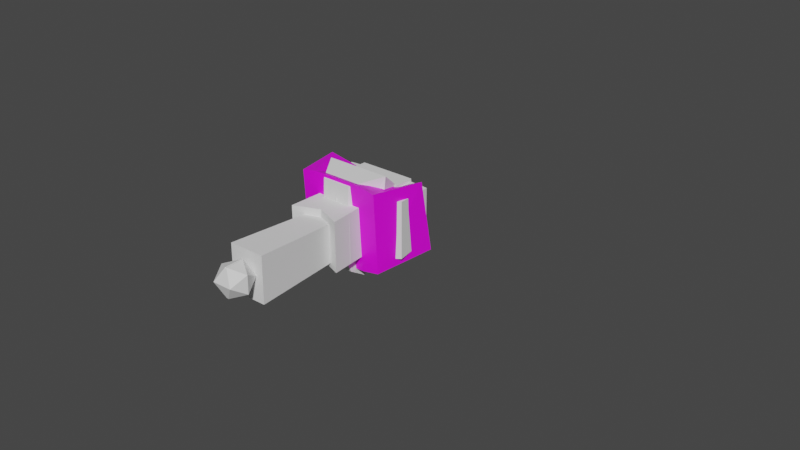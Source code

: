 # Source: characterPrototypeRigAdded.blend  (saved by Blender 3.1.7; exported with 4.5.12 LTS)
import bpy
from mathutils import Matrix  # noqa: F401  (used for matrix-valued properties, if any)

bpy.ops.wm.read_factory_settings(use_empty=True)
scene = bpy.context.scene
scene.name = 'Scene'

# ---- collections
col_character = bpy.data.collections.new('Character'); scene.collection.children.link(col_character)

# ---- images (referenced by path relative to the original .blend; pixels are not part of the script)
import os
ASSET_DIR = os.environ.get("B2B_ASSET_DIR", "")  # directory of the original .blend (textures are referenced by path, not embedded)
HERE = os.path.dirname(os.path.abspath(__file__))  # packed textures are extracted next to this script under _unpacked/

def load_image(name, relpath, width, height, colorspace="sRGB"):
    """Load a texture the original file referenced (path relative to the .blend, or extracted next to this script)."""
    p = next((c for c in (os.path.join(HERE, relpath), os.path.join(ASSET_DIR, relpath)) if relpath and os.path.exists(c)), "")
    if p:
        img = bpy.data.images.load(p, check_existing=True)
        img.name = name
    else:  # same state as the original file: an image datablock whose file is absent (Cycles renders it pink)
        img = bpy.data.images.new(name, width, height)
        img.source = "FILE"
        img.filepath = "//" + (relpath or name)
    img.colorspace_settings.name = colorspace
    return img
img_carbon_jpg = load_image('carbon.jpg', 'carbon.jpg', 1024, 1024, 'sRGB')

# ---- materials (node trees are filled in below, after node groups)
mat_material_001 = bpy.data.materials.new('Material.001')
mat_material_001.use_transparent_shadow = False

# ---- material node trees
mat_material_001.use_nodes = True; mat_material_001.node_tree.nodes.clear()
_N = mat_material_001.node_tree.nodes; _L = mat_material_001.node_tree.links
n0 = _N.new('ShaderNodeBsdfPrincipled'); n0.name = 'Principled BSDF'; n0.location = (10, 300)
n0.distribution = 'GGX'
n0.subsurface_method = 'RANDOM_WALK_SKIN'
n0.inputs[3].default_value = 1.45
n0.inputs[27].default_value = (0.0, 0.0, 0.0, 1.0)
n0.inputs[28].default_value = 1.0
n1 = _N.new('ShaderNodeOutputMaterial'); n1.name = 'Material Output'; n1.location = (300, 300)
n2 = _N.new('ShaderNodeTexImage'); n2.name = 'Image Texture'; n2.location = (-456, 225)
n2.image = img_carbon_jpg
_L.new(n0.outputs[0], n1.inputs[0])
_L.new(n2.outputs[0], n0.inputs[0])
n1.is_active_output = True

# ---- world
world_world = bpy.data.worlds.new('World'); scene.world = world_world
world_world.use_nodes = True; world_world.node_tree.nodes.clear()
_N = world_world.node_tree.nodes; _L = world_world.node_tree.links
n0 = _N.new('ShaderNodeOutputWorld'); n0.name = 'World Output'; n0.location = (300, 300)
n1 = _N.new('ShaderNodeBackground'); n1.name = 'Background'; n1.location = (10, 300)
n1.inputs[0].default_value = (0.05088, 0.05088, 0.05088, 1.0)
_L.new(n1.outputs[0], n0.inputs[0])
n0.is_active_output = True
world_world.color = (0.05088, 0.05088, 0.05088)
world_world.use_sun_shadow = False
world_world.sun_shadow_jitter_overblur = 0.0

# ---- meshes
me_cube_001 = bpy.data.meshes.new('Cube.001')
me_cube_001.from_pydata([(-0.6061, -0.5891, -0.9933), (-0.7473, -0.5031, 1.047), (-0.6061, 0.6129, -0.5888), (-0.7473, 0.7112, 1.103), (0.6061, -0.5891, -0.9933), (0.7473, -0.5031, 1.047), (0.6061, 0.6129, -0.5888), (0.7473, 0.7112, 1.103), (-1.359, -0.951, -0.3528), (-1.359, 0.9748, 0.1079), (1.359, 0.9748, 0.1079), (1.359, -0.951, -0.3528)], [], [(8, 1, 3, 9), (9, 3, 7, 10), (10, 7, 5, 11), (11, 5, 1, 8), (2, 6, 4, 0), (7, 3, 1, 5), (4, 11, 8, 0), (6, 10, 11, 4), (2, 9, 10, 6), (0, 8, 9, 2)])
_uv = me_cube_001.uv_layers.new(name='UVMap')
_uv.uv.foreach_set('vector', [0.5, 0.0, 0.625, 0.0, 0.625, 0.25, 0.5, 0.25, 0.5, 0.25, 0.625, 0.25, 0.625, 0.5, 0.5, 0.5, 0.5, 0.5, 0.625, 0.5, 0.625, 0.75, 0.5, 0.75, 0.5, 0.75, 0.625, 0.75, 0.625, 1.0, 0.5, 1.0, 0.125, 0.5, 0.375, 0.5, 0.375, 0.75, 0.125, 0.75, 0.625, 0.5, 0.875, 0.5, 0.875, 0.75, 0.625, 0.75, 0.375, 0.75, 0.5, 0.75, 0.5, 1.0, 0.375, 1.0, 0.375, 0.5, 0.5, 0.5, 0.5, 0.75, 0.375, 0.75, 0.375, 0.25, 0.5, 0.25, 0.5, 0.5, 0.375, 0.5, 0.375, 0.0, 0.5, 0.0, 0.5, 0.25, 0.375, 0.25])
me_cube_001.use_remesh_fix_poles = True
me_cube_001.use_remesh_preserve_attributes = False
me_cube_001.update()
me_cube_002 = bpy.data.meshes.new('Cube.002')
me_cube_002.from_pydata([(-1.0, -0.9551, -1.353), (-1.0, -1.0, 1.0), (-1.0, 1.045, -1.353), (-1.0, 1.0, 1.0), (1.0, -0.9551, -1.353), (1.0, -1.0, 1.0), (1.0, 1.045, -1.353), (1.0, 1.0, 1.0)], [], [(0, 1, 3, 2), (2, 3, 7, 6), (6, 7, 5, 4), (4, 5, 1, 0), (2, 6, 4, 0), (7, 3, 1, 5)])
_uv = me_cube_002.uv_layers.new(name='UVMap')
_uv.uv.foreach_set('vector', [0.375, 0.0, 0.625, 0.0, 0.625, 0.25, 0.375, 0.25, 0.375, 0.25, 0.625, 0.25, 0.625, 0.5, 0.375, 0.5, 0.375, 0.5, 0.625, 0.5, 0.625, 0.75, 0.375, 0.75, 0.375, 0.75, 0.625, 0.75, 0.625, 1.0, 0.375, 1.0, 0.125, 0.5, 0.375, 0.5, 0.375, 0.75, 0.125, 0.75, 0.625, 0.5, 0.875, 0.5, 0.875, 0.75, 0.625, 0.75])
me_cube_002.use_remesh_fix_poles = True
me_cube_002.use_remesh_preserve_attributes = False
me_cube_002.update()
me_cube_005 = bpy.data.meshes.new('Cube.005')
me_cube_005.from_pydata([(-0.5928, -5.611, -0.1379), (-0.7866, -5.499, 0.6293), (-0.5928, -4.425, -0.1485), (-0.7866, -4.397, 0.7691), (0.6387, -5.611, -0.1379), (0.7866, -5.499, 0.649), (0.6387, -4.425, -0.1485), (0.7866, -4.397, 0.7887), (-0.3503, -4.378, -0.1489), (-0.3549, -4.492, 0.9058), (-0.3503, -5.659, -0.1375), (-0.3549, -5.264, 0.8033), (0.3788, -4.492, 0.8993), (0.3834, -5.659, -0.1375), (0.3834, -4.378, -0.1489), (0.3788, -5.264, 0.7967)], [], [(0, 1, 3, 2), (14, 12, 7, 6), (6, 7, 5, 4), (10, 11, 1, 0), (14, 6, 4, 13), (9, 3, 1, 11), (12, 9, 11, 15), (2, 8, 10, 0), (13, 15, 11, 10), (2, 3, 9, 8), (4, 5, 15, 13), (7, 12, 15, 5), (8, 14, 13, 10), (8, 9, 12, 14)])
_uv = me_cube_005.uv_layers.new(name='UVMap')
_uv.uv.foreach_set('vector', [0.3363, 0.151, 0.9288, 0.151, 0.9288, 0.7435, 0.3363, 0.7435, 0.1755, 0.6381, 0.8341, 0.6381, 0.8341, 0.8069, 0.1755, 0.8069, 0.1667, 0.288, 0.717, 0.288, 0.717, 0.8383, 0.1667, 0.8383, 0.2463, 0.4338, 0.7601, 0.4338, 0.7601, 0.5763, 0.2463, 0.5763, 0.3298, 0.5, 0.3929, 0.5, 0.3929, 0.7462, 0.3298, 0.7462, 0.03694, 0.03886, 0.2692, 0.03886, 0.2692, 0.8764, 0.03694, 0.8764, 0.7022, 0.5, 0.817, 0.5, 0.817, 0.7462, 0.7022, 0.7462, 0.1467, 0.5, 0.2149, 0.5, 0.2149, 0.7462, 0.1467, 0.7462, 0.2244, 0.3864, 0.7724, 0.3864, 0.7724, 0.642, 0.2244, 0.642, 0.1755, 0.1484, 0.8341, 0.1484, 0.8341, 0.331, 0.1755, 0.331, 0.2759, 0.4716, 0.7561, 0.4716, 0.7561, 0.5947, 0.2759, 0.5947, 0.717, 0.288, 0.858, 0.288, 0.858, 0.8383, 0.717, 0.8383, 0.2149, 0.5, 0.3298, 0.5, 0.3298, 0.7462, 0.2149, 0.7462, 0.1755, 0.331, 0.8341, 0.331, 0.8341, 0.6381, 0.1755, 0.6381])
me_cube_005.materials.append(mat_material_001)
me_cube_005.use_remesh_fix_poles = True
me_cube_005.use_remesh_preserve_attributes = False
me_cube_005.update()
me_cube_006 = bpy.data.meshes.new('Cube.006')
me_cube_006.from_pydata([(-0.874, -12.71, -1.001), (-0.9325, -12.77, 1.148), (-0.874, -10.9, -1.001), (-0.9325, -10.85, 1.148), (0.9371, -12.71, -1.001), (0.9956, -12.77, 1.148), (0.9371, -10.9, -1.001), (0.9956, -10.85, 1.148), (-0.9743, -12.82, 0.07308), (-0.9743, -10.8, 0.07308), (1.037, -10.8, 0.07308), (1.037, -12.82, 0.07308)], [], [(8, 1, 3, 9), (9, 3, 7, 10), (10, 7, 5, 11), (11, 5, 1, 8), (2, 6, 4, 0), (7, 3, 1, 5), (4, 11, 8, 0), (6, 10, 11, 4), (2, 9, 10, 6), (0, 8, 9, 2)])
_uv = me_cube_006.uv_layers.new(name='UVMap')
_uv.uv.foreach_set('vector', [0.516, 0.007578, 0.6391, 0.007578, 0.6391, 0.2538, 0.516, 0.2538, 0.516, 0.2538, 0.6391, 0.2538, 0.6391, 0.5, 0.516, 0.5, 0.516, 0.5, 0.6391, 0.5, 0.6391, 0.7462, 0.516, 0.7462, 0.516, 0.7462, 0.6391, 0.7462, 0.6391, 0.9924, 0.516, 0.9924, 0.125, 0.5, 0.375, 0.5, 0.375, 0.75, 0.125, 0.75, 0.625, 0.5, 0.875, 0.5, 0.875, 0.75, 0.625, 0.75, 0.3929, 0.7462, 0.516, 0.7462, 0.516, 0.9924, 0.3929, 0.9924, 0.3929, 0.5, 0.516, 0.5, 0.516, 0.7462, 0.3929, 0.7462, 0.3929, 0.2538, 0.516, 0.2538, 0.516, 0.5, 0.3929, 0.5, 0.3929, 0.007578, 0.516, 0.007578, 0.516, 0.2538, 0.3929, 0.2538])
me_cube_006.use_remesh_fix_poles = True
me_cube_006.use_remesh_preserve_attributes = False
me_cube_006.update()
me_cube_007 = bpy.data.meshes.new('Cube.007')
me_cube_007.from_pydata([(-1.519, -11.5, -0.1848), (-1.388, -11.43, 1.055), (-1.519, -9.751, -0.1848), (-1.388, -9.827, 1.055), (1.519, -11.5, -0.1848), (1.388, -11.43, 1.055), (1.519, -9.751, -0.1848), (1.388, -9.827, 1.055), (3.576e-07, -9.751, -1.131), (2.384e-07, -9.751, 1.055), (2.384e-07, -11.5, -1.131), (3.576e-07, -11.5, 1.055)], [], [(0, 1, 3, 2), (8, 9, 7, 6), (6, 7, 5, 4), (10, 11, 1, 0), (8, 6, 4, 10), (9, 3, 1, 11), (7, 9, 11, 5), (2, 8, 10, 0), (4, 5, 11, 10), (2, 3, 9, 8)])
_uv = me_cube_007.uv_layers.new(name='UVMap')
_uv.uv.foreach_set('vector', [0.3929, 0.007578, 0.6391, 0.007578, 0.6391, 0.2538, 0.3929, 0.2538, 0.3929, 0.3769, 0.6391, 0.3769, 0.6391, 0.5, 0.3929, 0.5, 0.3929, 0.5, 0.6391, 0.5, 0.6391, 0.7462, 0.3929, 0.7462, 0.3929, 0.8693, 0.6391, 0.8693, 0.6391, 0.9924, 0.3929, 0.9924, 0.2698, 0.5, 0.3929, 0.5, 0.3929, 0.7462, 0.2698, 0.7462, 0.7622, 0.5, 0.8853, 0.5, 0.8853, 0.7462, 0.7622, 0.7462, 0.6391, 0.5, 0.7622, 0.5, 0.7622, 0.7462, 0.6391, 0.7462, 0.1467, 0.5, 0.2698, 0.5, 0.2698, 0.7462, 0.1467, 0.7462, 0.3929, 0.7462, 0.6391, 0.7462, 0.6391, 0.8693, 0.3929, 0.8693, 0.3929, 0.2538, 0.6391, 0.2538, 0.6391, 0.3769, 0.3929, 0.3769])
me_cube_007.use_remesh_fix_poles = True
me_cube_007.use_remesh_preserve_attributes = False
me_cube_007.update()
me_cube_008 = bpy.data.meshes.new('Cube.008')
me_cube_008.from_pydata([(-0.8162, -14.48, -0.8838), (-1.084, -14.48, 0.6798), (-0.8162, -12.48, -0.8838), (-1.084, -12.48, 0.6798), (0.6151, -14.48, -1.03), (0.8283, -14.48, 1.112), (0.6151, -12.48, -1.03), (0.8283, -12.48, 1.112)], [], [(0, 1, 3, 2), (2, 3, 7, 6), (6, 7, 5, 4), (4, 5, 1, 0), (2, 6, 4, 0), (7, 3, 1, 5)])
_uv = me_cube_008.uv_layers.new(name='UVMap')
_uv.uv.foreach_set('vector', [0.375, 0.0, 0.625, 0.0, 0.625, 0.25, 0.375, 0.25, 0.375, 0.25, 0.625, 0.25, 0.625, 0.5, 0.375, 0.5, 0.375, 0.5, 0.625, 0.5, 0.625, 0.75, 0.375, 0.75, 0.375, 0.75, 0.625, 0.75, 0.625, 1.0, 0.375, 1.0, 0.125, 0.5, 0.375, 0.5, 0.375, 0.75, 0.125, 0.75, 0.625, 0.5, 0.875, 0.5, 0.875, 0.75, 0.625, 0.75])
me_cube_008.use_remesh_fix_poles = True
me_cube_008.use_remesh_preserve_attributes = False
me_cube_008.update()
me_cube_009 = bpy.data.meshes.new('Cube.009')
me_cube_009.from_pydata([(-0.6273, -15.33, -6.738), (-0.8966, -15.68, 1.135), (-0.6273, -14.03, -6.738), (-0.8966, -13.68, 1.135), (0.3579, -15.33, -6.738), (0.6272, -15.68, 1.135), (0.3579, -14.03, -6.738), (0.6272, -13.68, 1.135)], [], [(0, 1, 3, 2), (2, 3, 7, 6), (6, 7, 5, 4), (4, 5, 1, 0), (2, 6, 4, 0), (7, 3, 1, 5)])
_uv = me_cube_009.uv_layers.new(name='UVMap')
_uv.uv.foreach_set('vector', [0.375, 0.0, 0.625, 0.0, 0.625, 0.25, 0.375, 0.25, 0.375, 0.25, 0.625, 0.25, 0.625, 0.5, 0.375, 0.5, 0.375, 0.5, 0.625, 0.5, 0.625, 0.75, 0.375, 0.75, 0.375, 0.75, 0.625, 0.75, 0.625, 1.0, 0.375, 1.0, 0.125, 0.5, 0.375, 0.5, 0.375, 0.75, 0.125, 0.75, 0.625, 0.5, 0.875, 0.5, 0.875, 0.75, 0.625, 0.75])
me_cube_009.use_remesh_fix_poles = True
me_cube_009.use_remesh_preserve_attributes = False
me_cube_009.update()
me_cube_010 = bpy.data.meshes.new('Cube.010')
me_cube_010.from_pydata([(-1.008, -19.98, -1.335), (-1.008, -19.95, -0.6284), (-1.008, -16.21, -1.208), (-1.008, -16.48, 1.032), (0.449, -19.98, -1.335), (0.449, -19.95, -0.6284), (0.449, -16.21, -1.208), (0.449, -16.48, 1.032), (-1.008, -18.0, -1.271), (-1.008, -18.22, 1.024), (0.449, -18.0, -1.271), (0.449, -18.22, 1.024), (-1.008, -20.44, -0.9819), (-1.008, -16.01, -0.1517), (0.449, -16.01, -0.1517), (0.449, -20.44, -0.9819), (0.449, -18.14, -0.1397), (-1.008, -18.14, -0.1397)], [], [(17, 9, 3, 13), (13, 3, 7, 14), (16, 11, 5, 15), (15, 5, 1, 12), (8, 10, 4, 0), (11, 9, 1, 5), (7, 3, 9, 11), (2, 6, 10, 8), (14, 7, 11, 16), (12, 1, 9, 17), (0, 12, 17, 8), (6, 14, 16, 10), (4, 15, 12, 0), (10, 16, 15, 4), (2, 13, 14, 6), (8, 17, 13, 2)])
_uv = me_cube_010.uv_layers.new(name='UVMap')
_uv.uv.foreach_set('vector', [0.5, 0.125, 0.625, 0.125, 0.625, 0.25, 0.5, 0.25, 0.5, 0.25, 0.625, 0.25, 0.625, 0.5, 0.5, 0.5, 0.5, 0.625, 0.625, 0.625, 0.625, 0.75, 0.5, 0.75, 0.5, 0.75, 0.625, 0.75, 0.625, 1.0, 0.5, 1.0, 0.125, 0.625, 0.375, 0.625, 0.375, 0.75, 0.125, 0.75, 0.625, 0.625, 0.875, 0.625, 0.875, 0.75, 0.625, 0.75, 0.625, 0.5, 0.875, 0.5, 0.875, 0.625, 0.625, 0.625, 0.125, 0.5, 0.375, 0.5, 0.375, 0.625, 0.125, 0.625, 0.5, 0.5, 0.625, 0.5, 0.625, 0.625, 0.5, 0.625, 0.5, 0.0, 0.625, 0.0, 0.625, 0.125, 0.5, 0.125, 0.375, 0.0, 0.5, 0.0, 0.5, 0.125, 0.375, 0.125, 0.375, 0.5, 0.5, 0.5, 0.5, 0.625, 0.375, 0.625, 0.375, 0.75, 0.5, 0.75, 0.5, 1.0, 0.375, 1.0, 0.375, 0.625, 0.5, 0.625, 0.5, 0.75, 0.375, 0.75, 0.375, 0.25, 0.5, 0.25, 0.5, 0.5, 0.375, 0.5, 0.375, 0.125, 0.5, 0.125, 0.5, 0.25, 0.375, 0.25])
me_cube_010.use_remesh_fix_poles = True
me_cube_010.use_remesh_preserve_attributes = False
me_cube_010.update()
me_cube_011 = bpy.data.meshes.new('Cube.011')
me_cube_011.from_pydata([(-0.8258, -0.6068, -0.2624), (-1.0, -0.7348, 1.0), (-0.8258, 0.6068, -0.2624), (-1.0, 0.7348, 1.0), (0.8258, -0.6068, -0.2624), (1.0, -0.7348, 1.0), (0.8258, 0.6068, -0.2624), (1.0, 0.7348, 1.0)], [], [(0, 1, 3, 2), (2, 3, 7, 6), (6, 7, 5, 4), (4, 5, 1, 0), (2, 6, 4, 0), (7, 3, 1, 5)])
_uv = me_cube_011.uv_layers.new(name='UVMap')
_uv.uv.foreach_set('vector', [0.375, 0.0, 0.625, 0.0, 0.625, 0.25, 0.375, 0.25, 0.375, 0.25, 0.625, 0.25, 0.625, 0.5, 0.375, 0.5, 0.375, 0.5, 0.625, 0.5, 0.625, 0.75, 0.375, 0.75, 0.375, 0.75, 0.625, 0.75, 0.625, 1.0, 0.375, 1.0, 0.125, 0.5, 0.375, 0.5, 0.375, 0.75, 0.125, 0.75, 0.625, 0.5, 0.875, 0.5, 0.875, 0.75, 0.625, 0.75])
me_cube_011.use_remesh_fix_poles = True
me_cube_011.use_remesh_preserve_attributes = False
me_cube_011.update()
me_cube_012 = bpy.data.meshes.new('Cube.012')
me_cube_012.from_pydata([(-2.014, -25.46, -1.402), (-1.038, -25.72, 1.111), (-2.014, -23.97, -1.402), (-1.038, -23.72, 1.111), (-0.5599, -25.46, -1.55), (0.9135, -25.72, 0.9121), (-0.5599, -23.97, -1.55), (0.9135, -23.72, 0.9121)], [], [(0, 1, 3, 2), (2, 3, 7, 6), (6, 7, 5, 4), (4, 5, 1, 0), (2, 6, 4, 0), (7, 3, 1, 5)])
_uv = me_cube_012.uv_layers.new(name='UVMap')
_uv.uv.foreach_set('vector', [0.375, 0.0, 0.625, 0.0, 0.625, 0.25, 0.375, 0.25, 0.375, 0.25, 0.625, 0.25, 0.625, 0.5, 0.375, 0.5, 0.375, 0.5, 0.625, 0.5, 0.625, 0.75, 0.375, 0.75, 0.375, 0.75, 0.625, 0.75, 0.625, 1.0, 0.375, 1.0, 0.125, 0.5, 0.375, 0.5, 0.375, 0.75, 0.125, 0.75, 0.625, 0.5, 0.875, 0.5, 0.875, 0.75, 0.625, 0.75])
me_cube_012.use_remesh_fix_poles = True
me_cube_012.use_remesh_preserve_attributes = False
me_cube_012.update()
me_cube_013 = bpy.data.meshes.new('Cube.013')
me_cube_013.from_pydata([(-1.007, -68.9, -1.015), (-1.007, -68.9, 0.9847), (-1.007, -65.02, -1.015), (-1.007, -65.02, 0.9847), (0.9931, -68.9, -1.015), (0.9931, -68.9, 0.9847), (0.9931, -65.02, -1.015), (0.9931, -65.02, 0.9847), (0.3797, -68.9, -0.01525), (0.3797, -65.02, -0.01525), (2.38, -65.02, -0.01525), (2.38, -68.9, -0.01525)], [], [(8, 1, 3, 9), (9, 3, 7, 10), (10, 7, 5, 11), (11, 5, 1, 8), (2, 6, 4, 0), (7, 3, 1, 5), (4, 11, 8, 0), (6, 10, 11, 4), (2, 9, 10, 6), (0, 8, 9, 2)])
_uv = me_cube_013.uv_layers.new(name='UVMap')
_uv.uv.foreach_set('vector', [0.5, 0.0, 0.625, 0.0, 0.625, 0.25, 0.5, 0.25, 0.5, 0.25, 0.625, 0.25, 0.625, 0.5, 0.5, 0.5, 0.5, 0.5, 0.625, 0.5, 0.625, 0.75, 0.5, 0.75, 0.5, 0.75, 0.625, 0.75, 0.625, 1.0, 0.5, 1.0, 0.125, 0.5, 0.375, 0.5, 0.375, 0.75, 0.125, 0.75, 0.625, 0.5, 0.875, 0.5, 0.875, 0.75, 0.625, 0.75, 0.375, 0.75, 0.5, 0.75, 0.5, 1.0, 0.375, 1.0, 0.375, 0.5, 0.5, 0.5, 0.5, 0.75, 0.375, 0.75, 0.375, 0.25, 0.5, 0.25, 0.5, 0.5, 0.375, 0.5, 0.375, 0.0, 0.5, 0.0, 0.5, 0.25, 0.375, 0.25])
me_cube_013.use_remesh_fix_poles = True
me_cube_013.use_remesh_preserve_attributes = False
me_cube_013.update()
me_cube_014 = bpy.data.meshes.new('Cube.014')
me_cube_014.from_pydata([(-0.8162, -14.48, -0.8838), (-1.084, -14.48, 0.6798), (-0.8162, -12.48, -0.8838), (-1.084, -12.48, 0.6798), (0.6151, -14.48, -1.03), (0.8283, -14.48, 1.112), (0.6151, -12.48, -1.03), (0.8283, -12.48, 1.112)], [], [(0, 1, 3, 2), (2, 3, 7, 6), (6, 7, 5, 4), (4, 5, 1, 0), (2, 6, 4, 0), (7, 3, 1, 5)])
_uv = me_cube_014.uv_layers.new(name='UVMap')
_uv.uv.foreach_set('vector', [0.375, 0.0, 0.625, 0.0, 0.625, 0.25, 0.375, 0.25, 0.375, 0.25, 0.625, 0.25, 0.625, 0.5, 0.375, 0.5, 0.375, 0.5, 0.625, 0.5, 0.625, 0.75, 0.375, 0.75, 0.375, 0.75, 0.625, 0.75, 0.625, 1.0, 0.375, 1.0, 0.125, 0.5, 0.375, 0.5, 0.375, 0.75, 0.125, 0.75, 0.625, 0.5, 0.875, 0.5, 0.875, 0.75, 0.625, 0.75])
me_cube_014.use_remesh_fix_poles = True
me_cube_014.use_remesh_preserve_attributes = False
me_cube_014.update()
me_cube_015 = bpy.data.meshes.new('Cube.015')
me_cube_015.from_pydata([(-0.6273, -15.33, -6.738), (-0.8966, -15.68, 1.135), (-0.6273, -14.03, -6.738), (-0.8966, -13.68, 1.135), (0.3579, -15.33, -6.738), (0.6272, -15.68, 1.135), (0.3579, -14.03, -6.738), (0.6272, -13.68, 1.135)], [], [(0, 1, 3, 2), (2, 3, 7, 6), (6, 7, 5, 4), (4, 5, 1, 0), (2, 6, 4, 0), (7, 3, 1, 5)])
_uv = me_cube_015.uv_layers.new(name='UVMap')
_uv.uv.foreach_set('vector', [0.375, 0.0, 0.625, 0.0, 0.625, 0.25, 0.375, 0.25, 0.375, 0.25, 0.625, 0.25, 0.625, 0.5, 0.375, 0.5, 0.375, 0.5, 0.625, 0.5, 0.625, 0.75, 0.375, 0.75, 0.375, 0.75, 0.625, 0.75, 0.625, 1.0, 0.375, 1.0, 0.125, 0.5, 0.375, 0.5, 0.375, 0.75, 0.125, 0.75, 0.625, 0.5, 0.875, 0.5, 0.875, 0.75, 0.625, 0.75])
me_cube_015.use_remesh_fix_poles = True
me_cube_015.use_remesh_preserve_attributes = False
me_cube_015.update()
me_cube_016 = bpy.data.meshes.new('Cube.016')
me_cube_016.from_pydata([(-1.008, -19.98, -1.335), (-1.008, -19.95, -0.6284), (-1.008, -16.21, -1.208), (-1.008, -16.48, 1.032), (0.449, -19.98, -1.335), (0.449, -19.95, -0.6284), (0.449, -16.21, -1.208), (0.449, -16.48, 1.032), (-1.008, -18.0, -1.271), (-1.008, -18.22, 1.024), (0.449, -18.0, -1.271), (0.449, -18.22, 1.024), (-1.008, -20.44, -0.9819), (-1.008, -16.01, -0.1517), (0.449, -16.01, -0.1517), (0.449, -20.44, -0.9819), (0.449, -18.14, -0.1397), (-1.008, -18.14, -0.1397)], [], [(17, 9, 3, 13), (13, 3, 7, 14), (16, 11, 5, 15), (15, 5, 1, 12), (8, 10, 4, 0), (11, 9, 1, 5), (7, 3, 9, 11), (2, 6, 10, 8), (14, 7, 11, 16), (12, 1, 9, 17), (0, 12, 17, 8), (6, 14, 16, 10), (4, 15, 12, 0), (10, 16, 15, 4), (2, 13, 14, 6), (8, 17, 13, 2)])
_uv = me_cube_016.uv_layers.new(name='UVMap')
_uv.uv.foreach_set('vector', [0.5, 0.125, 0.625, 0.125, 0.625, 0.25, 0.5, 0.25, 0.5, 0.25, 0.625, 0.25, 0.625, 0.5, 0.5, 0.5, 0.5, 0.625, 0.625, 0.625, 0.625, 0.75, 0.5, 0.75, 0.5, 0.75, 0.625, 0.75, 0.625, 1.0, 0.5, 1.0, 0.125, 0.625, 0.375, 0.625, 0.375, 0.75, 0.125, 0.75, 0.625, 0.625, 0.875, 0.625, 0.875, 0.75, 0.625, 0.75, 0.625, 0.5, 0.875, 0.5, 0.875, 0.625, 0.625, 0.625, 0.125, 0.5, 0.375, 0.5, 0.375, 0.625, 0.125, 0.625, 0.5, 0.5, 0.625, 0.5, 0.625, 0.625, 0.5, 0.625, 0.5, 0.0, 0.625, 0.0, 0.625, 0.125, 0.5, 0.125, 0.375, 0.0, 0.5, 0.0, 0.5, 0.125, 0.375, 0.125, 0.375, 0.5, 0.5, 0.5, 0.5, 0.625, 0.375, 0.625, 0.375, 0.75, 0.5, 0.75, 0.5, 1.0, 0.375, 1.0, 0.375, 0.625, 0.5, 0.625, 0.5, 0.75, 0.375, 0.75, 0.375, 0.25, 0.5, 0.25, 0.5, 0.5, 0.375, 0.5, 0.375, 0.125, 0.5, 0.125, 0.5, 0.25, 0.375, 0.25])
me_cube_016.use_remesh_fix_poles = True
me_cube_016.use_remesh_preserve_attributes = False
me_cube_016.update()
me_cube_017 = bpy.data.meshes.new('Cube.017')
me_cube_017.from_pydata([(-0.8258, -0.6068, -0.2624), (-1.0, -0.7348, 1.0), (-0.8258, 0.6068, -0.2624), (-1.0, 0.7348, 1.0), (0.8258, -0.6068, -0.2624), (1.0, -0.7348, 1.0), (0.8258, 0.6068, -0.2624), (1.0, 0.7348, 1.0)], [], [(0, 1, 3, 2), (2, 3, 7, 6), (6, 7, 5, 4), (4, 5, 1, 0), (2, 6, 4, 0), (7, 3, 1, 5)])
_uv = me_cube_017.uv_layers.new(name='UVMap')
_uv.uv.foreach_set('vector', [0.375, 0.0, 0.625, 0.0, 0.625, 0.25, 0.375, 0.25, 0.375, 0.25, 0.625, 0.25, 0.625, 0.5, 0.375, 0.5, 0.375, 0.5, 0.625, 0.5, 0.625, 0.75, 0.375, 0.75, 0.375, 0.75, 0.625, 0.75, 0.625, 1.0, 0.375, 1.0, 0.125, 0.5, 0.375, 0.5, 0.375, 0.75, 0.125, 0.75, 0.625, 0.5, 0.875, 0.5, 0.875, 0.75, 0.625, 0.75])
me_cube_017.use_remesh_fix_poles = True
me_cube_017.use_remesh_preserve_attributes = False
me_cube_017.update()
me_cube_018 = bpy.data.meshes.new('Cube.018')
me_cube_018.from_pydata([(-2.014, -25.46, -1.402), (-1.038, -25.72, 1.111), (-2.014, -23.97, -1.402), (-1.038, -23.72, 1.111), (-0.5599, -25.46, -1.55), (0.9135, -25.72, 0.9121), (-0.5599, -23.97, -1.55), (0.9135, -23.72, 0.9121)], [], [(0, 1, 3, 2), (2, 3, 7, 6), (6, 7, 5, 4), (4, 5, 1, 0), (2, 6, 4, 0), (7, 3, 1, 5)])
_uv = me_cube_018.uv_layers.new(name='UVMap')
_uv.uv.foreach_set('vector', [0.375, 0.0, 0.625, 0.0, 0.625, 0.25, 0.375, 0.25, 0.375, 0.25, 0.625, 0.25, 0.625, 0.5, 0.375, 0.5, 0.375, 0.5, 0.625, 0.5, 0.625, 0.75, 0.375, 0.75, 0.375, 0.75, 0.625, 0.75, 0.625, 1.0, 0.375, 1.0, 0.125, 0.5, 0.375, 0.5, 0.375, 0.75, 0.125, 0.75, 0.625, 0.5, 0.875, 0.5, 0.875, 0.75, 0.625, 0.75])
me_cube_018.use_remesh_fix_poles = True
me_cube_018.use_remesh_preserve_attributes = False
me_cube_018.update()
me_cube_019 = bpy.data.meshes.new('Cube.019')
me_cube_019.from_pydata([(-1.007, -68.9, -1.015), (-1.007, -68.9, 0.9847), (-1.007, -65.02, -1.015), (-1.007, -65.02, 0.9847), (0.9931, -68.9, -1.015), (0.9931, -68.9, 0.9847), (0.9931, -65.02, -1.015), (0.9931, -65.02, 0.9847), (0.3797, -68.9, -0.01525), (0.3797, -65.02, -0.01525), (2.38, -65.02, -0.01525), (2.38, -68.9, -0.01525)], [], [(8, 1, 3, 9), (9, 3, 7, 10), (10, 7, 5, 11), (11, 5, 1, 8), (2, 6, 4, 0), (7, 3, 1, 5), (4, 11, 8, 0), (6, 10, 11, 4), (2, 9, 10, 6), (0, 8, 9, 2)])
_uv = me_cube_019.uv_layers.new(name='UVMap')
_uv.uv.foreach_set('vector', [0.5, 0.0, 0.625, 0.0, 0.625, 0.25, 0.5, 0.25, 0.5, 0.25, 0.625, 0.25, 0.625, 0.5, 0.5, 0.5, 0.5, 0.5, 0.625, 0.5, 0.625, 0.75, 0.5, 0.75, 0.5, 0.75, 0.625, 0.75, 0.625, 1.0, 0.5, 1.0, 0.125, 0.5, 0.375, 0.5, 0.375, 0.75, 0.125, 0.75, 0.625, 0.5, 0.875, 0.5, 0.875, 0.75, 0.625, 0.75, 0.375, 0.75, 0.5, 0.75, 0.5, 1.0, 0.375, 1.0, 0.375, 0.5, 0.5, 0.5, 0.5, 0.75, 0.375, 0.75, 0.375, 0.25, 0.5, 0.25, 0.5, 0.5, 0.375, 0.5, 0.375, 0.0, 0.5, 0.0, 0.5, 0.25, 0.375, 0.25])
me_cube_019.use_remesh_fix_poles = True
me_cube_019.use_remesh_preserve_attributes = False
me_cube_019.update()
me_icosphere = bpy.data.meshes.new('Icosphere')
me_icosphere.from_pydata([(0.624, -18.32, -0.1979), (0.8693, -18.84, 0.679), (0.07059, -19.17, 0.07734), (-0.423, -18.32, -0.2945), (0.07059, -17.47, 0.07734), (0.8693, -17.79, 0.679), (-0.0261, -19.17, 1.124), (-0.8248, -18.84, 0.5226), (-0.8248, -17.79, 0.5226), (-0.0261, -17.47, 1.124), (0.4675, -18.32, 1.496), (-0.5795, -18.32, 1.4)], [], [(0, 1, 2), (1, 0, 5), (0, 2, 3), (0, 3, 4), (0, 4, 5), (1, 5, 10), (2, 1, 6), (3, 2, 7), (4, 3, 8), (5, 4, 9), (1, 10, 6), (2, 6, 7), (3, 7, 8), (4, 8, 9), (5, 9, 10), (6, 10, 11), (7, 6, 11), (8, 7, 11), (9, 8, 11), (10, 9, 11)])
_uv = me_icosphere.uv_layers.new(name='UVMap')
_uv.uv.foreach_set('vector', [0.1818, 0.0, 0.2727, 0.1575, 0.09091, 0.1575, 0.2727, 0.1575, 0.3636, 0.0, 0.4545, 0.1575, 0.9091, 0.0, 1.0, 0.1575, 0.8182, 0.1575, 0.7273, 0.0, 0.8182, 0.1575, 0.6364, 0.1575, 0.5455, 0.0, 0.6364, 0.1575, 0.4545, 0.1575, 0.2727, 0.1575, 0.4545, 0.1575, 0.3636, 0.3149, 0.09091, 0.1575, 0.2727, 0.1575, 0.1818, 0.3149, 0.8182, 0.1575, 1.0, 0.1575, 0.9091, 0.3149, 0.6364, 0.1575, 0.8182, 0.1575, 0.7273, 0.3149, 0.4545, 0.1575, 0.6364, 0.1575, 0.5455, 0.3149, 0.2727, 0.1575, 0.3636, 0.3149, 0.1818, 0.3149, 0.09091, 0.1575, 0.1818, 0.3149, 0.0, 0.3149, 0.8182, 0.1575, 0.9091, 0.3149, 0.7273, 0.3149, 0.6364, 0.1575, 0.7273, 0.3149, 0.5455, 0.3149, 0.4545, 0.1575, 0.5455, 0.3149, 0.3636, 0.3149, 0.1818, 0.3149, 0.3636, 0.3149, 0.2727, 0.4724, 0.0, 0.3149, 0.1818, 0.3149, 0.09091, 0.4724, 0.7273, 0.3149, 0.9091, 0.3149, 0.8182, 0.4724, 0.5455, 0.3149, 0.7273, 0.3149, 0.6364, 0.4724, 0.3636, 0.3149, 0.5455, 0.3149, 0.4545, 0.4724])
me_icosphere.use_remesh_fix_poles = True
me_icosphere.use_remesh_preserve_attributes = False
me_icosphere.update()
me_icosphere_001 = bpy.data.meshes.new('Icosphere.001')
me_icosphere_001.from_pydata([(-0.4346, -19.4, -0.4806), (0.2086, -19.81, -0.2029), (-0.5378, -20.06, -0.01644), (-0.9991, -19.4, 0.0988), (-0.5378, -18.75, -0.01644), (0.2086, -19.0, -0.2029), (0.04158, -20.06, 0.5481), (-0.7048, -19.81, 0.7345), (-0.7048, -19.0, 0.7345), (0.04158, -18.75, 0.5481), (0.5029, -19.4, 0.4328), (-0.06163, -19.4, 1.012)], [], [(0, 1, 2), (1, 0, 5), (0, 2, 3), (0, 3, 4), (0, 4, 5), (1, 5, 10), (2, 1, 6), (3, 2, 7), (4, 3, 8), (5, 4, 9), (1, 10, 6), (2, 6, 7), (3, 7, 8), (4, 8, 9), (5, 9, 10), (6, 10, 11), (7, 6, 11), (8, 7, 11), (9, 8, 11), (10, 9, 11)])
_uv = me_icosphere_001.uv_layers.new(name='UVMap')
_uv.uv.foreach_set('vector', [0.1818, 0.0, 0.2727, 0.1575, 0.09091, 0.1575, 0.2727, 0.1575, 0.3636, 0.0, 0.4545, 0.1575, 0.9091, 0.0, 1.0, 0.1575, 0.8182, 0.1575, 0.7273, 0.0, 0.8182, 0.1575, 0.6364, 0.1575, 0.5455, 0.0, 0.6364, 0.1575, 0.4545, 0.1575, 0.2727, 0.1575, 0.4545, 0.1575, 0.3636, 0.3149, 0.09091, 0.1575, 0.2727, 0.1575, 0.1818, 0.3149, 0.8182, 0.1575, 1.0, 0.1575, 0.9091, 0.3149, 0.6364, 0.1575, 0.8182, 0.1575, 0.7273, 0.3149, 0.4545, 0.1575, 0.6364, 0.1575, 0.5455, 0.3149, 0.2727, 0.1575, 0.3636, 0.3149, 0.1818, 0.3149, 0.09091, 0.1575, 0.1818, 0.3149, 0.0, 0.3149, 0.8182, 0.1575, 0.9091, 0.3149, 0.7273, 0.3149, 0.6364, 0.1575, 0.7273, 0.3149, 0.5455, 0.3149, 0.4545, 0.1575, 0.5455, 0.3149, 0.3636, 0.3149, 0.1818, 0.3149, 0.3636, 0.3149, 0.2727, 0.4724, 0.0, 0.3149, 0.1818, 0.3149, 0.09091, 0.4724, 0.7273, 0.3149, 0.9091, 0.3149, 0.8182, 0.4724, 0.5455, 0.3149, 0.7273, 0.3149, 0.6364, 0.4724, 0.3636, 0.3149, 0.5455, 0.3149, 0.4545, 0.4724])
me_icosphere_001.use_remesh_fix_poles = True
me_icosphere_001.use_remesh_preserve_attributes = False
me_icosphere_001.update()
me_icosphere_002 = bpy.data.meshes.new('Icosphere.002')
me_icosphere_002.from_pydata([(0.624, -18.32, -0.1979), (0.8693, -18.84, 0.679), (0.07059, -19.17, 0.07734), (-0.423, -18.32, -0.2945), (0.07059, -17.47, 0.07734), (0.8693, -17.79, 0.679), (-0.0261, -19.17, 1.124), (-0.8248, -18.84, 0.5226), (-0.8248, -17.79, 0.5226), (-0.0261, -17.47, 1.124), (0.4675, -18.32, 1.496), (-0.5795, -18.32, 1.4)], [], [(0, 1, 2), (1, 0, 5), (0, 2, 3), (0, 3, 4), (0, 4, 5), (1, 5, 10), (2, 1, 6), (3, 2, 7), (4, 3, 8), (5, 4, 9), (1, 10, 6), (2, 6, 7), (3, 7, 8), (4, 8, 9), (5, 9, 10), (6, 10, 11), (7, 6, 11), (8, 7, 11), (9, 8, 11), (10, 9, 11)])
_uv = me_icosphere_002.uv_layers.new(name='UVMap')
_uv.uv.foreach_set('vector', [0.1818, 0.0, 0.2727, 0.1575, 0.09091, 0.1575, 0.2727, 0.1575, 0.3636, 0.0, 0.4545, 0.1575, 0.9091, 0.0, 1.0, 0.1575, 0.8182, 0.1575, 0.7273, 0.0, 0.8182, 0.1575, 0.6364, 0.1575, 0.5455, 0.0, 0.6364, 0.1575, 0.4545, 0.1575, 0.2727, 0.1575, 0.4545, 0.1575, 0.3636, 0.3149, 0.09091, 0.1575, 0.2727, 0.1575, 0.1818, 0.3149, 0.8182, 0.1575, 1.0, 0.1575, 0.9091, 0.3149, 0.6364, 0.1575, 0.8182, 0.1575, 0.7273, 0.3149, 0.4545, 0.1575, 0.6364, 0.1575, 0.5455, 0.3149, 0.2727, 0.1575, 0.3636, 0.3149, 0.1818, 0.3149, 0.09091, 0.1575, 0.1818, 0.3149, 0.0, 0.3149, 0.8182, 0.1575, 0.9091, 0.3149, 0.7273, 0.3149, 0.6364, 0.1575, 0.7273, 0.3149, 0.5455, 0.3149, 0.4545, 0.1575, 0.5455, 0.3149, 0.3636, 0.3149, 0.1818, 0.3149, 0.3636, 0.3149, 0.2727, 0.4724, 0.0, 0.3149, 0.1818, 0.3149, 0.09091, 0.4724, 0.7273, 0.3149, 0.9091, 0.3149, 0.8182, 0.4724, 0.5455, 0.3149, 0.7273, 0.3149, 0.6364, 0.4724, 0.3636, 0.3149, 0.5455, 0.3149, 0.4545, 0.4724])
me_icosphere_002.use_remesh_fix_poles = True
me_icosphere_002.use_remesh_preserve_attributes = False
me_icosphere_002.update()
me_icosphere_003 = bpy.data.meshes.new('Icosphere.003')
me_icosphere_003.from_pydata([(-0.4346, -19.4, -0.4806), (0.2086, -19.81, -0.2029), (-0.5378, -20.06, -0.01644), (-0.9991, -19.4, 0.0988), (-0.5378, -18.75, -0.01644), (0.2086, -19.0, -0.2029), (0.04158, -20.06, 0.5481), (-0.7048, -19.81, 0.7345), (-0.7048, -19.0, 0.7345), (0.04158, -18.75, 0.5481), (0.5029, -19.4, 0.4328), (-0.06163, -19.4, 1.012)], [], [(0, 1, 2), (1, 0, 5), (0, 2, 3), (0, 3, 4), (0, 4, 5), (1, 5, 10), (2, 1, 6), (3, 2, 7), (4, 3, 8), (5, 4, 9), (1, 10, 6), (2, 6, 7), (3, 7, 8), (4, 8, 9), (5, 9, 10), (6, 10, 11), (7, 6, 11), (8, 7, 11), (9, 8, 11), (10, 9, 11)])
_uv = me_icosphere_003.uv_layers.new(name='UVMap')
_uv.uv.foreach_set('vector', [0.1818, 0.0, 0.2727, 0.1575, 0.09091, 0.1575, 0.2727, 0.1575, 0.3636, 0.0, 0.4545, 0.1575, 0.9091, 0.0, 1.0, 0.1575, 0.8182, 0.1575, 0.7273, 0.0, 0.8182, 0.1575, 0.6364, 0.1575, 0.5455, 0.0, 0.6364, 0.1575, 0.4545, 0.1575, 0.2727, 0.1575, 0.4545, 0.1575, 0.3636, 0.3149, 0.09091, 0.1575, 0.2727, 0.1575, 0.1818, 0.3149, 0.8182, 0.1575, 1.0, 0.1575, 0.9091, 0.3149, 0.6364, 0.1575, 0.8182, 0.1575, 0.7273, 0.3149, 0.4545, 0.1575, 0.6364, 0.1575, 0.5455, 0.3149, 0.2727, 0.1575, 0.3636, 0.3149, 0.1818, 0.3149, 0.09091, 0.1575, 0.1818, 0.3149, 0.0, 0.3149, 0.8182, 0.1575, 0.9091, 0.3149, 0.7273, 0.3149, 0.6364, 0.1575, 0.7273, 0.3149, 0.5455, 0.3149, 0.4545, 0.1575, 0.5455, 0.3149, 0.3636, 0.3149, 0.1818, 0.3149, 0.3636, 0.3149, 0.2727, 0.4724, 0.0, 0.3149, 0.1818, 0.3149, 0.09091, 0.4724, 0.7273, 0.3149, 0.9091, 0.3149, 0.8182, 0.4724, 0.5455, 0.3149, 0.7273, 0.3149, 0.6364, 0.4724, 0.3636, 0.3149, 0.5455, 0.3149, 0.4545, 0.4724])
me_icosphere_003.use_remesh_fix_poles = True
me_icosphere_003.use_remesh_preserve_attributes = False
me_icosphere_003.update()
me_icosphere_004 = bpy.data.meshes.new('Icosphere.004')
me_icosphere_004.from_pydata([(0.0, 0.0, -1.0), (0.7236, -0.5257, -0.4472), (-0.2764, -0.8506, -0.4472), (-0.8944, 0.0, -0.4472), (-0.2764, 0.8506, -0.4472), (0.7236, 0.5257, -0.4472), (0.2764, -0.8506, 0.4472), (-0.7236, -0.5257, 0.4472), (-0.7236, 0.5257, 0.4472), (0.2764, 0.8506, 0.4472), (0.8944, 0.0, 0.4472), (0.0, 0.0, 1.0)], [], [(0, 1, 2), (1, 0, 5), (0, 2, 3), (0, 3, 4), (0, 4, 5), (1, 5, 10), (2, 1, 6), (3, 2, 7), (4, 3, 8), (5, 4, 9), (1, 10, 6), (2, 6, 7), (3, 7, 8), (4, 8, 9), (5, 9, 10), (6, 10, 11), (7, 6, 11), (8, 7, 11), (9, 8, 11), (10, 9, 11)])
_uv = me_icosphere_004.uv_layers.new(name='UVMap')
_uv.uv.foreach_set('vector', [0.1818, 0.0, 0.2727, 0.1575, 0.09091, 0.1575, 0.2727, 0.1575, 0.3636, 0.0, 0.4545, 0.1575, 0.9091, 0.0, 1.0, 0.1575, 0.8182, 0.1575, 0.7273, 0.0, 0.8182, 0.1575, 0.6364, 0.1575, 0.5455, 0.0, 0.6364, 0.1575, 0.4545, 0.1575, 0.2727, 0.1575, 0.4545, 0.1575, 0.3636, 0.3149, 0.09091, 0.1575, 0.2727, 0.1575, 0.1818, 0.3149, 0.8182, 0.1575, 1.0, 0.1575, 0.9091, 0.3149, 0.6364, 0.1575, 0.8182, 0.1575, 0.7273, 0.3149, 0.4545, 0.1575, 0.6364, 0.1575, 0.5455, 0.3149, 0.2727, 0.1575, 0.3636, 0.3149, 0.1818, 0.3149, 0.09091, 0.1575, 0.1818, 0.3149, 0.0, 0.3149, 0.8182, 0.1575, 0.9091, 0.3149, 0.7273, 0.3149, 0.6364, 0.1575, 0.7273, 0.3149, 0.5455, 0.3149, 0.4545, 0.1575, 0.5455, 0.3149, 0.3636, 0.3149, 0.1818, 0.3149, 0.3636, 0.3149, 0.2727, 0.4724, 0.0, 0.3149, 0.1818, 0.3149, 0.09091, 0.4724, 0.7273, 0.3149, 0.9091, 0.3149, 0.8182, 0.4724, 0.5455, 0.3149, 0.7273, 0.3149, 0.6364, 0.4724, 0.3636, 0.3149, 0.5455, 0.3149, 0.4545, 0.4724])
me_icosphere_004.use_remesh_fix_poles = True
me_icosphere_004.use_remesh_preserve_attributes = False
me_icosphere_004.update()
me_icosphere_005 = bpy.data.meshes.new('Icosphere.005')
me_icosphere_005.from_pydata([(0.0, 0.0, -1.0), (0.7236, -0.5257, -0.4472), (-0.2764, -0.8506, -0.4472), (-0.8944, 0.0, -0.4472), (-0.2764, 0.8506, -0.4472), (0.7236, 0.5257, -0.4472), (0.2764, -0.8506, 0.4472), (-0.7236, -0.5257, 0.4472), (-0.7236, 0.5257, 0.4472), (0.2764, 0.8506, 0.4472), (0.8944, 0.0, 0.4472), (0.0, 0.0, 1.0)], [], [(0, 1, 2), (1, 0, 5), (0, 2, 3), (0, 3, 4), (0, 4, 5), (1, 5, 10), (2, 1, 6), (3, 2, 7), (4, 3, 8), (5, 4, 9), (1, 10, 6), (2, 6, 7), (3, 7, 8), (4, 8, 9), (5, 9, 10), (6, 10, 11), (7, 6, 11), (8, 7, 11), (9, 8, 11), (10, 9, 11)])
_uv = me_icosphere_005.uv_layers.new(name='UVMap')
_uv.uv.foreach_set('vector', [0.1818, 0.0, 0.2727, 0.1575, 0.09091, 0.1575, 0.2727, 0.1575, 0.3636, 0.0, 0.4545, 0.1575, 0.9091, 0.0, 1.0, 0.1575, 0.8182, 0.1575, 0.7273, 0.0, 0.8182, 0.1575, 0.6364, 0.1575, 0.5455, 0.0, 0.6364, 0.1575, 0.4545, 0.1575, 0.2727, 0.1575, 0.4545, 0.1575, 0.3636, 0.3149, 0.09091, 0.1575, 0.2727, 0.1575, 0.1818, 0.3149, 0.8182, 0.1575, 1.0, 0.1575, 0.9091, 0.3149, 0.6364, 0.1575, 0.8182, 0.1575, 0.7273, 0.3149, 0.4545, 0.1575, 0.6364, 0.1575, 0.5455, 0.3149, 0.2727, 0.1575, 0.3636, 0.3149, 0.1818, 0.3149, 0.09091, 0.1575, 0.1818, 0.3149, 0.0, 0.3149, 0.8182, 0.1575, 0.9091, 0.3149, 0.7273, 0.3149, 0.6364, 0.1575, 0.7273, 0.3149, 0.5455, 0.3149, 0.4545, 0.1575, 0.5455, 0.3149, 0.3636, 0.3149, 0.1818, 0.3149, 0.3636, 0.3149, 0.2727, 0.4724, 0.0, 0.3149, 0.1818, 0.3149, 0.09091, 0.4724, 0.7273, 0.3149, 0.9091, 0.3149, 0.8182, 0.4724, 0.5455, 0.3149, 0.7273, 0.3149, 0.6364, 0.4724, 0.3636, 0.3149, 0.5455, 0.3149, 0.4545, 0.4724])
me_icosphere_005.use_remesh_fix_poles = True
me_icosphere_005.use_remesh_preserve_attributes = False
me_icosphere_005.update()
arm_armature = bpy.data.armatures.new('Armature')  # bones are not reproduced

# ---- objects
ob_head = bpy.data.objects.new('head', me_cube_001)
ob_neck = bpy.data.objects.new('neck', me_cube_002)
ob_cube_001 = bpy.data.objects.new('Cube.001', me_cube_005)
ob_armature = bpy.data.objects.new('Armature', arm_armature)
ob_cube_002 = bpy.data.objects.new('Cube.002', me_cube_006)
ob_cube_003 = bpy.data.objects.new('Cube.003', me_cube_007)
ob_cube_004 = bpy.data.objects.new('Cube.004', me_cube_008)
ob_cube_005 = bpy.data.objects.new('Cube.005', me_cube_009)
ob_cube_006 = bpy.data.objects.new('Cube.006', me_cube_010)
ob_cube_007 = bpy.data.objects.new('Cube.007', me_cube_011)
ob_cube_008 = bpy.data.objects.new('Cube.008', me_cube_012)
ob_cube_009 = bpy.data.objects.new('Cube.009', me_cube_013)
ob_cube_010 = bpy.data.objects.new('Cube.010', me_cube_014)
ob_cube_011 = bpy.data.objects.new('Cube.011', me_cube_015)
ob_cube_012 = bpy.data.objects.new('Cube.012', me_cube_016)
ob_cube_013 = bpy.data.objects.new('Cube.013', me_cube_017)
ob_cube_014 = bpy.data.objects.new('Cube.014', me_cube_018)
ob_cube_015 = bpy.data.objects.new('Cube.015', me_cube_019)
ob_icosphere = bpy.data.objects.new('Icosphere', me_icosphere)
ob_icosphere_001 = bpy.data.objects.new('Icosphere.001', me_icosphere_001)
ob_icosphere_002 = bpy.data.objects.new('Icosphere.002', me_icosphere_002)
ob_icosphere_003 = bpy.data.objects.new('Icosphere.003', me_icosphere_003)
ob_icosphere_004 = bpy.data.objects.new('Icosphere.004', me_icosphere_004)
ob_icosphere_005 = bpy.data.objects.new('Icosphere.005', me_icosphere_005)

# ---- transforms, parenting, visibility, modifiers, constraints
ob_head.parent = ob_armature
ob_head.matrix_parent_inverse = Matrix(((1.0, 2.233e-07, 8.355e-08, 3.94), (-1.421e-14, -0.3504, 0.9366, -8.418), (2.384e-07, -0.9366, -0.3504, 2.706), (-0.0, 0.0, -0.0, 1.0)))
ob_head.location = (-3.948, -0.3071, 8.282)
ob_head.scale = (0.3528, 0.6053, 0.5841)
ob_neck.parent = ob_armature
ob_neck.matrix_parent_inverse = Matrix(((1.0, 2.24e-07, 8.154e-08, 3.94), (-7.105e-15, -0.342, 0.9397, -7.473), (2.384e-07, -0.9397, -0.342, 2.639), (-0.0, 0.0, -0.0, 1.0)))
ob_neck.location = (-3.942, 0.03494, 7.771)
ob_neck.rotation_euler = (0.4257, 9.17e-17, 1.982e-17)
ob_neck.scale = (0.2541, 0.2541, 0.3038)
ob_cube_001.parent = ob_armature
ob_cube_001.matrix_parent_inverse = Matrix(((1.0, 2.379e-07, -1.644e-08, 3.94), (-2.842e-14, 0.06895, 0.9976, -7.462), (2.384e-07, -0.9976, 0.06895, -0.4272), (-0.0, -0.0, -0.0, 1.0)))
ob_cube_001.location = (-3.965, 5.004, 6.706)
ob_armature.location = (-3.955, -0.4154, 5.536)
ob_armature.show_in_front = True
ob_cube_002.parent = ob_armature
ob_cube_002.matrix_parent_inverse = Matrix(((1.0, 2.383e-07, -6.138e-09, 3.94), (-2.887e-14, 0.02574, 0.9997, -6.514), (2.384e-07, -0.9997, 0.02574, -0.1456), (-0.0, -0.0, -0.0, 1.0)))
ob_cube_002.location = (-3.972, 5.119, 6.096)
ob_cube_002.scale = (0.4331, 0.4331, 0.4331)
ob_cube_003.parent = ob_armature
ob_cube_003.matrix_parent_inverse = Matrix(((1.0, 2.384e-07, -0.0, 3.94), (-2.842e-14, 1.192e-07, 1.0, -5.63), (2.384e-07, -1.0, 0.0, -0.0006958), (-0.0, 0.0, -0.0, 1.0)))
ob_cube_003.location = (-3.938, 5.125, 5.184)
ob_cube_003.scale = (0.4817, 0.4817, 0.4817)
ob_cube_004.parent = ob_armature
ob_cube_004.matrix_parent_inverse = Matrix(((-0.9827, -2.381e-06, -0.1854, -2.607), (0.1854, 0.004432, -0.9827, 4.159), (0.0008238, -1.0, -0.004355, 0.03609), (0.0, 0.0, 0.0, 1.0)))
ob_cube_004.location = (-3.402, 5.007, 4.269)
ob_cube_004.rotation_euler = (2.266e-09, -0.1824, -2.478e-08)
ob_cube_004.scale = (0.3844, 0.3696, 0.6817)
ob_cube_005.parent = ob_armature
ob_cube_005.matrix_parent_inverse = Matrix(((-1.0, -2.539e-06, 3.791e-08, -3.333), (1.086e-06, -0.01307, -0.9999, 0.5911), (2.255e-06, -0.9999, 0.01307, -0.02945), (-0.0, 0.0, -0.0, 1.0)))
ob_cube_005.location = (-3.279, 4.998, 2.799)
ob_cube_005.scale = (0.3384, 0.3384, 0.3384)
ob_cube_006.parent = ob_armature
ob_cube_006.matrix_parent_inverse = Matrix(((-1.0, -1.516e-06, 1.392e-06, -3.333), (6.236e-07, -0.6763, -0.7366, -0.5591), (1.119e-06, -0.7366, 0.6763, -0.416), (-0.0, 0.0, -0.0, 1.0)))
ob_cube_006.location = (-3.232, 4.996, 0.2198)
ob_cube_006.scale = (0.2855, 0.2855, 0.2855)
ob_cube_007.parent = ob_armature
ob_cube_007.matrix_parent_inverse = Matrix(((-0.956, -1.832e-06, -0.2932, -0.8069), (0.2932, -0.01035, -0.956, 6.785), (-0.003034, -0.9999, 0.009894, -0.06785), (0.0, 0.0, -0.0, 1.0)))
ob_cube_007.location = (-2.812, 0.0171, 6.376)
ob_cube_007.rotation_euler = (8.911e-09, -0.3545, -4.974e-08)
ob_cube_007.scale = (0.2324, 0.3402, 0.5002)
ob_cube_008.parent = ob_armature
ob_cube_008.matrix_parent_inverse = Matrix(((-0.9351, -1.999e-06, -0.3545, -0.3661), (0.3545, -0.01005, -0.935, 5.462), (-0.003561, -0.9999, 0.009396, -0.06619), (0.0, 0.0, -0.0, 1.0)))
ob_cube_008.location = (-2.411, 4.996, 5.605)
ob_cube_008.rotation_euler = (2.461e-08, -0.5639, -8.496e-08)
ob_cube_008.scale = (0.2022, 0.2022, 0.4442)
ob_cube_009.parent = ob_armature
ob_cube_009.matrix_parent_inverse = Matrix(((-0.987, -1.997e-06, -0.1607, -1.449), (0.1606, 0.01836, -0.9868, 4.782), (0.002951, -0.9998, -0.01812, 0.08562), (0.0, 0.0, 0.0, 1.0)))
ob_cube_009.location = (-2.238, 4.996, 4.71)
ob_cube_009.rotation_euler = (1.267e-09, -0.1368, -1.849e-08)
ob_cube_009.scale = (0.07466, 0.07466, 0.2467)
ob_cube_010.parent = ob_armature
ob_cube_010.matrix_parent_inverse = Matrix(((-0.9827, -0.001675, 0.1854, -5.139), (-0.1854, 0.004432, -0.9827, 2.698), (0.0008241, -1.0, -0.004666, 0.03821), (0.0, 0.0, 0.0, 1.0)))
ob_cube_010.location = (-4.479, 5.007, 4.269)
ob_cube_010.rotation_euler = (2.266e-09, 0.1824, 2.478e-08)
ob_cube_010.scale = (-0.3844, 0.3696, 0.6817)
ob_cube_011.parent = ob_armature
ob_cube_011.matrix_parent_inverse = Matrix(((-1.0, -2.294e-06, 1.861e-08, -4.55), (-1.822e-07, -0.01307, -0.9999, 0.5911), (2.357e-06, -0.9999, 0.01307, -0.02945), (-0.0, 0.0, -0.0, 1.0)))
ob_cube_011.location = (-4.602, 4.998, 2.799)
ob_cube_011.scale = (-0.3384, 0.3384, 0.3384)
ob_cube_012.parent = ob_armature
ob_cube_012.matrix_parent_inverse = Matrix(((-1.0, -1.692e-06, 1.553e-06, -4.55), (-1.022e-07, -0.6763, -0.7366, -0.5591), (2.473e-06, -0.7366, 0.6763, -0.416), (-0.0, 0.0, -0.0, 1.0)))
ob_cube_012.location = (-4.649, 4.996, 0.2198)
ob_cube_012.scale = (-0.2855, 0.2855, 0.2855)
ob_cube_013.parent = ob_armature
ob_cube_013.matrix_parent_inverse = Matrix(((-0.956, 0.006347, 0.2932, -6.729), (-0.2932, -0.01035, -0.956, 4.473), (-0.003034, -0.9999, 0.01175, -0.08664), (0.0, -0.0, -0.0, 1.0)))
ob_cube_013.location = (-5.069, 0.0171, 6.376)
ob_cube_013.rotation_euler = (8.911e-09, 0.3545, 4.974e-08)
ob_cube_013.scale = (-0.2324, 0.3402, 0.5002)
ob_cube_014.parent = ob_armature
ob_cube_014.matrix_parent_inverse = Matrix(((-0.9351, 0.007617, 0.3544, -7.004), (-0.3545, -0.01005, -0.935, 2.668), (-0.003561, -0.9999, 0.0121, -0.09148), (0.0, -0.0, -0.0, 1.0)))
ob_cube_014.location = (-5.47, 4.996, 5.605)
ob_cube_014.rotation_euler = (2.461e-08, 0.5639, 8.496e-08)
ob_cube_014.scale = (-0.2022, 0.2022, 0.4442)
ob_cube_015.parent = ob_armature
ob_cube_015.matrix_parent_inverse = Matrix(((-0.987, -0.005978, 0.1606, -6.331), (-0.1606, 0.01836, -0.9868, 3.516), (0.002951, -0.9998, -0.01908, 0.1002), (0.0, 0.0, 0.0, 1.0)))
ob_cube_015.location = (-5.643, 4.996, 4.71)
ob_cube_015.rotation_euler = (1.267e-09, 0.1368, 1.849e-08)
ob_cube_015.scale = (-0.07466, 0.07466, 0.2467)
ob_icosphere.parent = ob_armature
ob_icosphere.matrix_parent_inverse = Matrix(((-0.956, -1.832e-06, -0.2932, -0.8069), (0.2932, -0.01035, -0.956, 6.785), (-0.003034, -0.9999, 0.009894, -0.06785), (0.0, 0.0, -0.0, 1.0)))
ob_icosphere.location = (-3.043, 5.509, 6.891)
ob_icosphere.scale = (0.3003, 0.3003, 0.3003)
ob_icosphere_001.parent = ob_armature
ob_icosphere_001.matrix_parent_inverse = Matrix(((-0.9351, -1.999e-06, -0.3545, -0.3661), (0.3545, -0.01005, -0.935, 5.462), (-0.003561, -0.9999, 0.009396, -0.06619), (0.0, 0.0, -0.0, 1.0)))
ob_icosphere_001.location = (-2.647, 4.998, 6.042)
ob_icosphere_001.scale = (0.2572, 0.2572, 0.2572)
ob_icosphere_002.parent = ob_armature
ob_icosphere_002.matrix_parent_inverse = Matrix(((-0.956, 0.006347, 0.2932, -6.729), (-0.2932, -0.01035, -0.956, 4.473), (-0.003034, -0.9999, 0.01175, -0.08664), (0.0, -0.0, -0.0, 1.0)))
ob_icosphere_002.location = (-4.838, 5.509, 6.891)
ob_icosphere_002.scale = (-0.3003, 0.3003, 0.3003)
ob_icosphere_003.parent = ob_armature
ob_icosphere_003.matrix_parent_inverse = Matrix(((-0.9351, 0.007617, 0.3544, -7.004), (-0.3545, -0.01005, -0.935, 2.668), (-0.003561, -0.9999, 0.0121, -0.09148), (0.0, -0.0, -0.0, 1.0)))
ob_icosphere_003.location = (-5.234, 4.998, 6.042)
ob_icosphere_003.scale = (-0.2572, 0.2572, 0.2572)
ob_icosphere_004.parent = ob_armature
ob_icosphere_004.matrix_parent_inverse = Matrix(((-1.0, -2.539e-06, 3.791e-08, -3.333), (1.086e-06, -0.01307, -0.9999, 0.5911), (2.255e-06, -0.9999, 0.01307, -0.02945), (-0.0, 0.0, -0.0, 1.0)))
ob_icosphere_004.location = (-3.329, 0.01218, 3.396)
ob_icosphere_004.rotation_euler = (2.402e-08, -0.558, -8.386e-08)
ob_icosphere_004.scale = (0.2538, 0.2538, 0.2538)
ob_icosphere_005.parent = ob_armature
ob_icosphere_005.matrix_parent_inverse = Matrix(((-1.0, -2.294e-06, 1.861e-08, -4.55), (-1.822e-07, -0.01307, -0.9999, 0.5911), (2.357e-06, -0.9999, 0.01307, -0.02945), (-0.0, 0.0, -0.0, 1.0)))
ob_icosphere_005.location = (-4.567, 0.01218, 3.396)
ob_icosphere_005.rotation_euler = (2.402e-08, -0.558, -8.386e-08)
ob_icosphere_005.scale = (0.2538, 0.2538, 0.2538)

# ---- collection membership
col_character.objects.link(ob_head)
col_character.objects.link(ob_neck)
col_character.objects.link(ob_cube_001)
col_character.objects.link(ob_armature)
col_character.objects.link(ob_cube_002)
col_character.objects.link(ob_cube_003)
col_character.objects.link(ob_cube_004)
col_character.objects.link(ob_cube_005)
col_character.objects.link(ob_cube_006)
col_character.objects.link(ob_cube_007)
col_character.objects.link(ob_cube_008)
col_character.objects.link(ob_cube_009)
col_character.objects.link(ob_cube_010)
col_character.objects.link(ob_cube_011)
col_character.objects.link(ob_cube_012)
col_character.objects.link(ob_cube_013)
col_character.objects.link(ob_cube_014)
col_character.objects.link(ob_cube_015)
col_character.objects.link(ob_icosphere)
col_character.objects.link(ob_icosphere_001)
col_character.objects.link(ob_icosphere_002)
col_character.objects.link(ob_icosphere_003)
col_character.objects.link(ob_icosphere_004)
col_character.objects.link(ob_icosphere_005)

# ---- scene / render settings (as saved in the file)
scene.frame_start = 1; scene.frame_end = 40; scene.frame_set(1)
scene.render.engine = 'BLENDER_EEVEE_NEXT'
scene.cycles.sampling_pattern = 'TABULATED_SOBOL'
scene.cycles.use_light_tree = False
scene.view_settings.view_transform = 'Filmic'
bpy.context.view_layer.update()

# ---- added for rendering (the .blend has no active camera and no usable light): camera, sun
cam_auto = bpy.data.cameras.new('AutoCamera')
cam_auto.lens = 50.0
cam_auto.sensor_width = 36.0
cam_auto.clip_end = 1000.0
ob_auto_camera = bpy.data.objects.new('AutoCamera', cam_auto)
scene.collection.objects.link(ob_auto_camera)
ob_auto_camera.location = (5.02795, -10.8831, 12.229)
ob_auto_camera.rotation_euler = (1.09748, -7.21219e-08, 0.694738)
scene.camera = ob_auto_camera
light_auto_sun = bpy.data.lights.new('AutoSun', 'SUN')
light_auto_sun.energy = 3.0
light_auto_sun.angle = 0.0523599
ob_auto_sun = bpy.data.objects.new('AutoSun', light_auto_sun)
scene.collection.objects.link(ob_auto_sun)
ob_auto_sun.rotation_euler = (0.872665, 0.174533, 0.523599)
bpy.context.view_layer.update()
